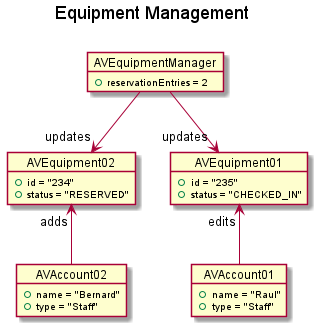

The diagram above was rendered by PlantUML. Its source (embedded in the PNG):
@startuml
'https://plantuml.com/object-diagram

title Equipment Management \n

object AVAccount01 {
    + name = "Raul"
    + type = "Staff"
}

object AVAccount02 {
    + name = "Bernard"
    + type = "Staff"
}

object AVEquipment01 {
    + id = "235"
    + status = "CHECKED_IN"
}

object AVEquipment02 {
    + id = "234"
    + status = "RESERVED"
}

object AVEquipmentManager {
    + reservationEntries = 2
}

AVEquipment01 "updates" <--up AVEquipmentManager
AVEquipment02 "updates" <--up AVEquipmentManager

AVAccount01 --up> "edits" AVEquipment01
'AVAccount01 --up> "updates" AVReservation02
AVAccount02 --up> "adds" AVEquipment02

@enduml